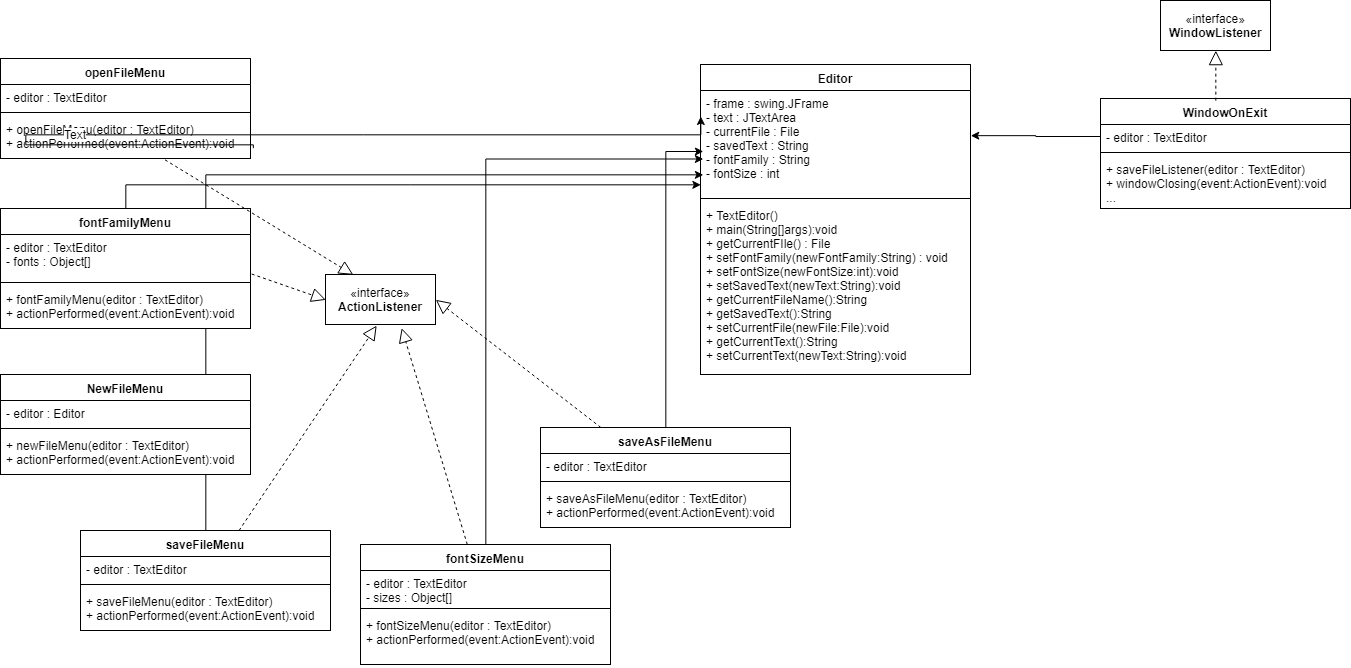

The diagram above was exported from draw.io. Its source (the exported page's mxGraphModel, read from the mxfile embedded in the PNG):
<mxGraphModel dx="2388" dy="788" grid="1" gridSize="10" guides="1" tooltips="1" connect="1" arrows="1" fold="1" page="0" pageScale="1" pageWidth="413" pageHeight="583" background="#ffffff" math="0" shadow="0">
  <root>
    <mxCell id="0" />
    <mxCell id="1" parent="0" />
    <mxCell id="6" value="Editor" style="swimlane;fontStyle=1;align=center;verticalAlign=top;childLayout=stackLayout;horizontal=1;startSize=26;horizontalStack=0;resizeParent=1;resizeParentMax=0;resizeLast=0;collapsible=1;marginBottom=0;swimlaneFillColor=#ffffff;" vertex="1" parent="1">
      <mxGeometry x="-70" y="150" width="270" height="310" as="geometry" />
    </mxCell>
    <mxCell id="7" value="- frame : swing.JFrame&#10;- text : JTextArea&#10;- currentFile : File&#10;- savedText : String&#10;- fontFamily : String&#10;- fontSize : int&#10;&#10;" style="text;strokeColor=none;fillColor=none;align=left;verticalAlign=top;spacingLeft=4;spacingRight=4;overflow=hidden;rotatable=0;points=[[0,0.5],[1,0.5]];portConstraint=eastwest;" vertex="1" parent="6">
      <mxGeometry y="26" width="270" height="104" as="geometry" />
    </mxCell>
    <mxCell id="8" value="" style="line;strokeWidth=1;fillColor=none;align=left;verticalAlign=middle;spacingTop=-1;spacingLeft=3;spacingRight=3;rotatable=0;labelPosition=right;points=[];portConstraint=eastwest;" vertex="1" parent="6">
      <mxGeometry y="130" width="270" height="8" as="geometry" />
    </mxCell>
    <mxCell id="9" value="+ TextEditor()&#10;+ main(String[]args):void&#10;+ getCurrentFIle() : File&#10;+ setFontFamily(newFontFamily:String) : void&#10;+ setFontSize(newFontSize:int):void&#10;+ setSavedText(newText:String):void&#10;+ getCurrentFileName():String&#10;+ getSavedText():String&#10;+ setCurrentFile(newFile:File):void&#10;+ getCurrentText():String&#10;+ setCurrentText(newText:String):void&#10;" style="text;strokeColor=none;fillColor=none;align=left;verticalAlign=top;spacingLeft=4;spacingRight=4;overflow=hidden;rotatable=0;points=[[0,0.5],[1,0.5]];portConstraint=eastwest;" vertex="1" parent="6">
      <mxGeometry y="138" width="270" height="172" as="geometry" />
    </mxCell>
    <mxCell id="10" value="openFileMenu" style="swimlane;fontStyle=1;align=center;verticalAlign=top;childLayout=stackLayout;horizontal=1;startSize=26;horizontalStack=0;resizeParent=1;resizeParentMax=0;resizeLast=0;collapsible=1;marginBottom=0;swimlaneFillColor=#ffffff;" vertex="1" parent="1">
      <mxGeometry x="-770" y="144" width="250" height="100" as="geometry" />
    </mxCell>
    <mxCell id="11" value="- editor : TextEditor&#10;" style="text;strokeColor=none;fillColor=none;align=left;verticalAlign=top;spacingLeft=4;spacingRight=4;overflow=hidden;rotatable=0;points=[[0,0.5],[1,0.5]];portConstraint=eastwest;" vertex="1" parent="10">
      <mxGeometry y="26" width="250" height="24" as="geometry" />
    </mxCell>
    <mxCell id="12" value="" style="line;strokeWidth=1;fillColor=none;align=left;verticalAlign=middle;spacingTop=-1;spacingLeft=3;spacingRight=3;rotatable=0;labelPosition=right;points=[];portConstraint=eastwest;" vertex="1" parent="10">
      <mxGeometry y="50" width="250" height="8" as="geometry" />
    </mxCell>
    <mxCell id="13" value="+ openFileMenu(editor : TextEditor)&#10;+ actionPerformed(event:ActionEvent):void&#10;" style="text;strokeColor=none;fillColor=none;align=left;verticalAlign=top;spacingLeft=4;spacingRight=4;overflow=hidden;rotatable=0;points=[[0,0.5],[1,0.5]];portConstraint=eastwest;" vertex="1" parent="10">
      <mxGeometry y="58" width="250" height="42" as="geometry" />
    </mxCell>
    <mxCell id="14" value="«interface»&lt;br&gt;&lt;b&gt;ActionListener&lt;/b&gt;&lt;br&gt;" style="html=1;" vertex="1" parent="1">
      <mxGeometry x="-445" y="360" width="110" height="50" as="geometry" />
    </mxCell>
    <mxCell id="72" style="edgeStyle=orthogonalEdgeStyle;rounded=0;html=1;entryX=0.01;entryY=0.807;entryPerimeter=0;jettySize=auto;orthogonalLoop=1;" edge="1" parent="1" source="15" target="7">
      <mxGeometry relative="1" as="geometry" />
    </mxCell>
    <mxCell id="15" value="saveFileMenu" style="swimlane;fontStyle=1;align=center;verticalAlign=top;childLayout=stackLayout;horizontal=1;startSize=26;horizontalStack=0;resizeParent=1;resizeParentMax=0;resizeLast=0;collapsible=1;marginBottom=0;swimlaneFillColor=#ffffff;" vertex="1" parent="1">
      <mxGeometry x="-690" y="616" width="250" height="100" as="geometry" />
    </mxCell>
    <mxCell id="16" value="- editor : TextEditor&#10;" style="text;strokeColor=none;fillColor=none;align=left;verticalAlign=top;spacingLeft=4;spacingRight=4;overflow=hidden;rotatable=0;points=[[0,0.5],[1,0.5]];portConstraint=eastwest;" vertex="1" parent="15">
      <mxGeometry y="26" width="250" height="24" as="geometry" />
    </mxCell>
    <mxCell id="17" value="" style="line;strokeWidth=1;fillColor=none;align=left;verticalAlign=middle;spacingTop=-1;spacingLeft=3;spacingRight=3;rotatable=0;labelPosition=right;points=[];portConstraint=eastwest;" vertex="1" parent="15">
      <mxGeometry y="50" width="250" height="8" as="geometry" />
    </mxCell>
    <mxCell id="18" value="+ saveFileMenu(editor : TextEditor)&#10;+ actionPerformed(event:ActionEvent):void&#10;" style="text;strokeColor=none;fillColor=none;align=left;verticalAlign=top;spacingLeft=4;spacingRight=4;overflow=hidden;rotatable=0;points=[[0,0.5],[1,0.5]];portConstraint=eastwest;" vertex="1" parent="15">
      <mxGeometry y="58" width="250" height="42" as="geometry" />
    </mxCell>
    <mxCell id="74" style="edgeStyle=orthogonalEdgeStyle;rounded=0;html=1;entryX=0.01;entryY=0.587;entryPerimeter=0;jettySize=auto;orthogonalLoop=1;" edge="1" parent="1" source="19" target="7">
      <mxGeometry relative="1" as="geometry" />
    </mxCell>
    <mxCell id="19" value="saveAsFileMenu" style="swimlane;fontStyle=1;align=center;verticalAlign=top;childLayout=stackLayout;horizontal=1;startSize=26;horizontalStack=0;resizeParent=1;resizeParentMax=0;resizeLast=0;collapsible=1;marginBottom=0;swimlaneFillColor=#ffffff;" vertex="1" parent="1">
      <mxGeometry x="-230" y="513" width="250" height="100" as="geometry" />
    </mxCell>
    <mxCell id="20" value="- editor : TextEditor&#10;" style="text;strokeColor=none;fillColor=none;align=left;verticalAlign=top;spacingLeft=4;spacingRight=4;overflow=hidden;rotatable=0;points=[[0,0.5],[1,0.5]];portConstraint=eastwest;" vertex="1" parent="19">
      <mxGeometry y="26" width="250" height="24" as="geometry" />
    </mxCell>
    <mxCell id="21" value="" style="line;strokeWidth=1;fillColor=none;align=left;verticalAlign=middle;spacingTop=-1;spacingLeft=3;spacingRight=3;rotatable=0;labelPosition=right;points=[];portConstraint=eastwest;" vertex="1" parent="19">
      <mxGeometry y="50" width="250" height="8" as="geometry" />
    </mxCell>
    <mxCell id="22" value="+ saveAsFileMenu(editor : TextEditor)&#10;+ actionPerformed(event:ActionEvent):void&#10;" style="text;strokeColor=none;fillColor=none;align=left;verticalAlign=top;spacingLeft=4;spacingRight=4;overflow=hidden;rotatable=0;points=[[0,0.5],[1,0.5]];portConstraint=eastwest;" vertex="1" parent="19">
      <mxGeometry y="58" width="250" height="42" as="geometry" />
    </mxCell>
    <mxCell id="23" value="WindowOnExit" style="swimlane;fontStyle=1;align=center;verticalAlign=top;childLayout=stackLayout;horizontal=1;startSize=26;horizontalStack=0;resizeParent=1;resizeParentMax=0;resizeLast=0;collapsible=1;marginBottom=0;swimlaneFillColor=#ffffff;" vertex="1" parent="1">
      <mxGeometry x="330" y="184" width="250" height="110" as="geometry" />
    </mxCell>
    <mxCell id="24" value="- editor : TextEditor&#10;" style="text;strokeColor=none;fillColor=none;align=left;verticalAlign=top;spacingLeft=4;spacingRight=4;overflow=hidden;rotatable=0;points=[[0,0.5],[1,0.5]];portConstraint=eastwest;" vertex="1" parent="23">
      <mxGeometry y="26" width="250" height="24" as="geometry" />
    </mxCell>
    <mxCell id="25" value="" style="line;strokeWidth=1;fillColor=none;align=left;verticalAlign=middle;spacingTop=-1;spacingLeft=3;spacingRight=3;rotatable=0;labelPosition=right;points=[];portConstraint=eastwest;" vertex="1" parent="23">
      <mxGeometry y="50" width="250" height="8" as="geometry" />
    </mxCell>
    <mxCell id="26" value="+ saveFileListener(editor : TextEditor)&#10;+ windowClosing(event:ActionEvent):void&#10;...&#10;" style="text;strokeColor=none;fillColor=none;align=left;verticalAlign=top;spacingLeft=4;spacingRight=4;overflow=hidden;rotatable=0;points=[[0,0.5],[1,0.5]];portConstraint=eastwest;" vertex="1" parent="23">
      <mxGeometry y="58" width="250" height="52" as="geometry" />
    </mxCell>
    <mxCell id="27" value="«interface»&lt;br&gt;&lt;b&gt;WindowListener&lt;/b&gt;&lt;br&gt;" style="html=1;" vertex="1" parent="1">
      <mxGeometry x="390" y="86" width="110" height="50" as="geometry" />
    </mxCell>
    <mxCell id="71" style="edgeStyle=orthogonalEdgeStyle;rounded=0;html=1;entryX=0;entryY=0.904;entryPerimeter=0;jettySize=auto;orthogonalLoop=1;" edge="1" parent="1" source="28" target="7">
      <mxGeometry relative="1" as="geometry">
        <Array as="points">
          <mxPoint x="-645" y="270" />
        </Array>
      </mxGeometry>
    </mxCell>
    <mxCell id="28" value="fontFamilyMenu" style="swimlane;fontStyle=1;align=center;verticalAlign=top;childLayout=stackLayout;horizontal=1;startSize=26;horizontalStack=0;resizeParent=1;resizeParentMax=0;resizeLast=0;collapsible=1;marginBottom=0;swimlaneFillColor=#ffffff;" vertex="1" parent="1">
      <mxGeometry x="-770" y="294" width="250" height="120" as="geometry" />
    </mxCell>
    <mxCell id="29" value="- editor : TextEditor&#10;- fonts : Object[]" style="text;strokeColor=none;fillColor=none;align=left;verticalAlign=top;spacingLeft=4;spacingRight=4;overflow=hidden;rotatable=0;points=[[0,0.5],[1,0.5]];portConstraint=eastwest;" vertex="1" parent="28">
      <mxGeometry y="26" width="250" height="44" as="geometry" />
    </mxCell>
    <mxCell id="30" value="" style="line;strokeWidth=1;fillColor=none;align=left;verticalAlign=middle;spacingTop=-1;spacingLeft=3;spacingRight=3;rotatable=0;labelPosition=right;points=[];portConstraint=eastwest;" vertex="1" parent="28">
      <mxGeometry y="70" width="250" height="8" as="geometry" />
    </mxCell>
    <mxCell id="31" value="+ fontFamilyMenu(editor : TextEditor)&#10;+ actionPerformed(event:ActionEvent):void&#10;" style="text;strokeColor=none;fillColor=none;align=left;verticalAlign=top;spacingLeft=4;spacingRight=4;overflow=hidden;rotatable=0;points=[[0,0.5],[1,0.5]];portConstraint=eastwest;" vertex="1" parent="28">
      <mxGeometry y="78" width="250" height="42" as="geometry" />
    </mxCell>
    <mxCell id="73" style="edgeStyle=orthogonalEdgeStyle;rounded=0;html=1;entryX=0.01;entryY=0.657;entryPerimeter=0;jettySize=auto;orthogonalLoop=1;" edge="1" parent="1" source="32" target="7">
      <mxGeometry relative="1" as="geometry" />
    </mxCell>
    <mxCell id="32" value="fontSizeMenu" style="swimlane;fontStyle=1;align=center;verticalAlign=top;childLayout=stackLayout;horizontal=1;startSize=26;horizontalStack=0;resizeParent=1;resizeParentMax=0;resizeLast=0;collapsible=1;marginBottom=0;swimlaneFillColor=#ffffff;" vertex="1" parent="1">
      <mxGeometry x="-410" y="630" width="250" height="120" as="geometry" />
    </mxCell>
    <mxCell id="33" value="- editor : TextEditor&#10;- sizes : Object[]" style="text;strokeColor=none;fillColor=none;align=left;verticalAlign=top;spacingLeft=4;spacingRight=4;overflow=hidden;rotatable=0;points=[[0,0.5],[1,0.5]];portConstraint=eastwest;" vertex="1" parent="32">
      <mxGeometry y="26" width="250" height="34" as="geometry" />
    </mxCell>
    <mxCell id="34" value="" style="line;strokeWidth=1;fillColor=none;align=left;verticalAlign=middle;spacingTop=-1;spacingLeft=3;spacingRight=3;rotatable=0;labelPosition=right;points=[];portConstraint=eastwest;" vertex="1" parent="32">
      <mxGeometry y="60" width="250" height="8" as="geometry" />
    </mxCell>
    <mxCell id="35" value="+ fontSizeMenu(editor : TextEditor)&#10;+ actionPerformed(event:ActionEvent):void&#10;" style="text;strokeColor=none;fillColor=none;align=left;verticalAlign=top;spacingLeft=4;spacingRight=4;overflow=hidden;rotatable=0;points=[[0,0.5],[1,0.5]];portConstraint=eastwest;" vertex="1" parent="32">
      <mxGeometry y="68" width="250" height="52" as="geometry" />
    </mxCell>
    <mxCell id="40" value="" style="endArrow=block;dashed=1;endFill=0;endSize=12;html=1;entryX=0.464;entryY=1.026;entryPerimeter=0;" edge="1" parent="1" source="15" target="14">
      <mxGeometry width="160" relative="1" as="geometry">
        <mxPoint x="-610.2068965517242" y="669.7241379310344" as="sourcePoint" />
        <mxPoint x="-461.2413793103449" y="581.4482758620691" as="targetPoint" />
      </mxGeometry>
    </mxCell>
    <mxCell id="44" value="" style="endArrow=block;dashed=1;endFill=0;endSize=12;html=1;entryX=0.691;entryY=1.069;entryPerimeter=0;" edge="1" parent="1" source="32" target="14">
      <mxGeometry width="160" relative="1" as="geometry">
        <mxPoint x="-485.6304079110014" y="676" as="sourcePoint" />
        <mxPoint x="-418.83333333333303" y="591.1666666666667" as="targetPoint" />
      </mxGeometry>
    </mxCell>
    <mxCell id="45" value="" style="endArrow=block;dashed=1;endFill=0;endSize=12;html=1;entryX=1;entryY=0.5;" edge="1" parent="1" source="19" target="14">
      <mxGeometry width="160" relative="1" as="geometry">
        <mxPoint x="-475.6304079110014" y="686" as="sourcePoint" />
        <mxPoint x="-408.83333333333303" y="601.1666666666667" as="targetPoint" />
      </mxGeometry>
    </mxCell>
    <mxCell id="46" value="" style="endArrow=block;dashed=1;endFill=0;endSize=12;html=1;entryX=0;entryY=0.5;exitX=1.003;exitY=0.899;exitPerimeter=0;" edge="1" parent="1" source="29" target="14">
      <mxGeometry width="160" relative="1" as="geometry">
        <mxPoint x="-465.6304079110014" y="696" as="sourcePoint" />
        <mxPoint x="-398.83333333333303" y="611.1666666666667" as="targetPoint" />
      </mxGeometry>
    </mxCell>
    <mxCell id="57" style="edgeStyle=orthogonalEdgeStyle;rounded=0;html=1;jettySize=auto;orthogonalLoop=1;entryX=0;entryY=0.251;entryPerimeter=0;exitX=1.01;exitY=0.759;exitPerimeter=0;" edge="1" parent="1" source="13" target="7">
      <mxGeometry relative="1" as="geometry">
        <mxPoint x="-250" y="220" as="targetPoint" />
        <Array as="points">
          <mxPoint x="-745" y="230" />
          <mxPoint x="-745" y="220" />
        </Array>
      </mxGeometry>
    </mxCell>
    <mxCell id="62" value="Text" style="text;html=1;resizable=0;points=[];align=center;verticalAlign=middle;labelBackgroundColor=#ffffff;" vertex="1" connectable="0" parent="57">
      <mxGeometry x="-0.3772" y="1" relative="1" as="geometry">
        <mxPoint as="offset" />
      </mxGeometry>
    </mxCell>
    <mxCell id="63" value="NewFileMenu" style="swimlane;fontStyle=1;align=center;verticalAlign=top;childLayout=stackLayout;horizontal=1;startSize=26;horizontalStack=0;resizeParent=1;resizeParentMax=0;resizeLast=0;collapsible=1;marginBottom=0;swimlaneFillColor=#ffffff;" vertex="1" parent="1">
      <mxGeometry x="-770" y="460" width="250" height="100" as="geometry" />
    </mxCell>
    <mxCell id="64" value="- editor : Editor&#10;" style="text;strokeColor=none;fillColor=none;align=left;verticalAlign=top;spacingLeft=4;spacingRight=4;overflow=hidden;rotatable=0;points=[[0,0.5],[1,0.5]];portConstraint=eastwest;" vertex="1" parent="63">
      <mxGeometry y="26" width="250" height="24" as="geometry" />
    </mxCell>
    <mxCell id="65" value="" style="line;strokeWidth=1;fillColor=none;align=left;verticalAlign=middle;spacingTop=-1;spacingLeft=3;spacingRight=3;rotatable=0;labelPosition=right;points=[];portConstraint=eastwest;" vertex="1" parent="63">
      <mxGeometry y="50" width="250" height="8" as="geometry" />
    </mxCell>
    <mxCell id="66" value="+ newFileMenu(editor : TextEditor)&#10;+ actionPerformed(event:ActionEvent):void&#10;" style="text;strokeColor=none;fillColor=none;align=left;verticalAlign=top;spacingLeft=4;spacingRight=4;overflow=hidden;rotatable=0;points=[[0,0.5],[1,0.5]];portConstraint=eastwest;" vertex="1" parent="63">
      <mxGeometry y="58" width="250" height="42" as="geometry" />
    </mxCell>
    <mxCell id="68" value="" style="endArrow=block;dashed=1;endFill=0;endSize=12;html=1;entryX=0.5;entryY=1;exitX=0.461;exitY=0.019;exitPerimeter=0;" edge="1" parent="1" source="23" target="27">
      <mxGeometry width="160" relative="1" as="geometry">
        <mxPoint x="329.8333333333335" y="187.83333333333348" as="sourcePoint" />
        <mxPoint x="433.16666666666697" y="461.16666666666674" as="targetPoint" />
      </mxGeometry>
    </mxCell>
    <mxCell id="70" value="" style="endArrow=block;dashed=1;endFill=0;endSize=12;html=1;entryX=0.25;entryY=0;exitX=0.657;exitY=1.032;exitPerimeter=0;" edge="1" parent="1" source="13" target="14">
      <mxGeometry width="160" relative="1" as="geometry">
        <mxPoint x="-508.83333333333326" y="369.5" as="sourcePoint" />
        <mxPoint x="-434.6666666666665" y="395.3333333333335" as="targetPoint" />
      </mxGeometry>
    </mxCell>
    <mxCell id="77" style="edgeStyle=orthogonalEdgeStyle;rounded=0;html=1;exitX=0;exitY=0.5;entryX=1.002;entryY=0.436;entryPerimeter=0;jettySize=auto;orthogonalLoop=1;" edge="1" parent="1" source="24" target="7">
      <mxGeometry relative="1" as="geometry" />
    </mxCell>
  </root>
</mxGraphModel>